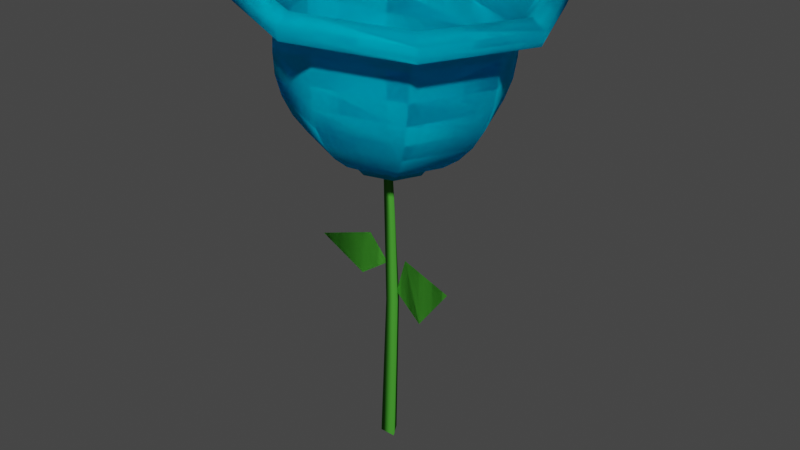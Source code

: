 # Source: Flower2.blend  (saved by Blender 2.93.20; exported with 4.5.12 LTS)
import bpy
from mathutils import Matrix  # noqa: F401  (used for matrix-valued properties, if any)

bpy.ops.wm.read_factory_settings(use_empty=True)
scene = bpy.context.scene
scene.name = 'Scene'

# ---- collections
col_collection = bpy.data.collections.new('Collection'); scene.collection.children.link(col_collection)

# ---- materials (node trees are filled in below, after node groups)
mat_grass = bpy.data.materials.new('Grass')
mat_grass.alpha_threshold = 0.0
mat_grass.use_transparent_shadow = False
mat_grass.diffuse_color = (0.06204, 0.3264, 0.0323, 1.0)
mat_grass.roughness = 0.4897
mat_grass.specular_intensity = 0.2692
mat_grass.line_color = (0.0, 0.0, 0.0, 1.0)
mat_dirt = bpy.data.materials.new('Dirt')
mat_dirt.use_transparent_shadow = False
mat_dirt.diffuse_color = (0.2079, 0.09831, 0.02555, 1.0)
mat_dirt.roughness = 1.0
mat_dirt.specular_intensity = 0.0
mat_flower = bpy.data.materials.new('Flower')
mat_flower.use_transparent_shadow = False
mat_flower.diffuse_color = (0.0, 0.5671, 0.8, 1.0)

# ---- material node trees

# ---- world
world_world = bpy.data.worlds.new('World'); scene.world = world_world
world_world.use_nodes = True; world_world.node_tree.nodes.clear()
_N = world_world.node_tree.nodes; _L = world_world.node_tree.links
n0 = _N.new('ShaderNodeOutputWorld'); n0.name = 'World Output'; n0.location = (300, 300)
n1 = _N.new('ShaderNodeBackground'); n1.name = 'Background'; n1.location = (10, 300)
n1.inputs[0].default_value = (0.05088, 0.05088, 0.05088, 1.0)
_L.new(n1.outputs[0], n0.inputs[0])
n0.is_active_output = True
world_world.color = (0.05088, 0.05088, 0.05088)
world_world.use_sun_shadow = False
world_world.sun_shadow_jitter_overblur = 0.0

# ---- meshes
me_cylinder_001 = bpy.data.meshes.new('Cylinder.001')
me_cylinder_001.from_pydata([(-1.523e-08, 0.5384, -1.0), (-2.226e-08, 0.1585, 1.016), (0.4663, -0.2692, -1.0), (0.2815, -0.1625, 1.0), (-0.4663, -0.2692, -1.0), (-0.2815, -0.1625, 1.0), (1.257, -0.2198, 0.3137), (5.024, -1.482, 0.3002), (0.428, 0.05799, 0.05965), (2.594, -0.6675, -0.03763), (-1.631, -0.3731, 0.13), (-4.004, -0.873, 0.3351), (-0.1016, -0.05105, 0.2453), (-1.115, -0.2646, 0.4191), (0.2918, 0.4317, 1.192e-07), (0.6657, -0.2159, 1.192e-07), (-0.08208, -0.2159, 1.192e-07), (1.257, -0.2198, 0.3137), (5.024, -1.482, 0.3002), (0.428, 0.05799, 0.05965), (2.594, -0.6675, -0.03763), (-1.631, -0.3731, 0.13), (-4.004, -0.873, 0.3351), (-0.1016, -0.05105, 0.2453), (-1.115, -0.2646, 0.4191), (0.06437, 1.444, 1.027), (1.515, 1.455, 0.8884), (1.712, 1.628, 0.9257), (2.486, 2.363, 0.9814), (3.184, 3.008, 1.059), (3.778, 3.537, 1.156), (0.4946, 6.015, 1.555), (0.4089, 5.9, 1.425), (0.3266, 5.557, 1.3), (0.2507, 5.002, 1.185), (0.1841, 4.253, 1.084), (0.1296, 3.342, 1.001), (0.08898, 2.302, 0.9389), (4.246, 3.93, 1.268), (4.57, 4.172, 1.391), (4.737, 4.253, 1.521), (0.08898, 2.302, 0.9389), (0.1296, 3.342, 1.001), (0.1841, 4.253, 1.084), (0.2507, 5.002, 1.185), (4.737, 4.253, 1.521), (4.57, 4.172, 1.391), (4.246, 3.93, 1.268), (3.778, 3.537, 1.156), (3.184, 3.008, 1.059), (2.486, 2.363, 0.9814), (1.712, 1.628, 0.9257), (1.515, 1.455, 0.8884), (0.3266, 5.557, 1.3), (0.4089, 5.9, 1.425), (0.4946, 6.015, 1.555), (0.06437, 1.444, 1.027), (-0.9539, 1.021, 1.036), (-1.376, -1.612e-06, 1.039), (-0.9539, -1.021, 1.036), (6.494, -1.375e-06, 1.507), (6.293, -1.555e-06, 1.377), (5.869, -1.38e-06, 1.255), (5.239, -1.386e-06, 1.144), (4.426, -1.573e-06, 1.049), (3.463, -1.582e-06, 0.9734), (2.385, -1.592e-06, 0.9202), (2.116, -1.605e-06, 0.8835), (0.06437, -1.444, 1.027), (1.083, -1.021, 1.019), (1.504, -1.639e-06, 1.016), (1.083, 1.021, 1.019), (0.6893, 8.089, 1.851), (6.394, 5.72, 1.805), (8.757, -1.296e-06, 1.786), (4.737, -4.253, 1.521), (4.57, -4.172, 1.391), (4.246, -3.93, 1.268), (3.778, -3.537, 1.156), (3.184, -3.008, 1.059), (2.486, -2.363, 0.9814), (1.712, -1.628, 0.9257), (1.515, -1.455, 0.8884), (6.394, -5.72, 1.805), (0.6893, -8.089, 1.851), (-5.016, -5.72, 1.898), (-7.379, -1.454e-06, 1.917), (-5.016, 5.72, 1.898), (-5.074, 5.806, 1.94), (-7.473, -1.454e-06, 1.959), (-5.074, -5.806, 1.94), (0.4946, -6.015, 1.555), (0.4089, -5.9, 1.425), (0.3266, -5.557, 1.3), (0.2507, -5.002, 1.185), (0.1841, -4.253, 1.084), (0.1296, -3.342, 1.001), (0.08898, -2.302, 0.9389), (0.06437, -2.057, 0.9002), (0.7163, -8.211, 1.892), (6.507, -5.806, 1.845), (8.906, -1.293e-06, 1.826), (6.507, 5.806, 1.845), (0.7163, 8.211, 1.892), (0.7432, 8.148, 1.933), (6.489, 5.761, 1.887), (-3.748, -4.253, 1.59), (-3.752, -4.172, 1.459), (-3.593, -3.93, 1.332), (-3.277, -3.537, 1.213), (-2.815, -3.008, 1.108), (-2.227, -2.363, 1.02), (-1.534, -1.628, 0.9521), (-1.386, -1.455, 0.9121), (8.869, -1.295e-06, 1.867), (6.489, -5.761, 1.887), (0.7432, -8.148, 1.933), (-5.003, -5.761, 1.98), (-7.383, -1.455e-06, 2.0), (-5.003, 5.761, 1.98), (-4.477, 5.268, 2.026), (-5.505, -1.493e-06, 1.604), (-5.475, -1.671e-06, 1.473), (-5.216, -1.489e-06, 1.345), (-4.738, -1.484e-06, 1.225), (-4.058, -1.656e-06, 1.118), (-3.203, -1.647e-06, 1.028), (-2.207, -1.637e-06, 0.9576), (-1.987, -1.567e-06, 0.917), (0.04958, -1.57e-06, 0.8778), (-6.653, -1.47e-06, 2.044), (-4.477, -5.268, 2.026), (0.7762, -7.449, 1.984), (6.03, -5.268, 1.941), (8.206, -1.323e-06, 1.923), (6.03, 5.268, 1.941), (0.7762, 7.449, 1.984), (-3.748, 4.253, 1.59), (-3.752, 4.172, 1.459), (-3.593, 3.93, 1.332), (-3.277, 3.537, 1.213), (-2.815, 3.008, 1.108), (-2.227, 2.363, 1.02), (-1.534, 1.628, 0.9521), (-1.386, 1.455, 0.9121), (0.7059, 6.516, 1.877), (0.06437, 2.057, 0.9002), (5.301, 4.607, 1.839), (7.204, -1.356e-06, 1.824), (5.301, -4.607, 1.839), (0.7059, -6.516, 1.877), (-3.889, -4.607, 1.914), (-5.792, -1.484e-06, 1.93), (-3.889, 4.607, 1.914), (-3.643, 4.253, 1.749), (-5.4, -1.492e-06, 1.764), (-3.643, -4.253, 1.749), (0.5994, -6.015, 1.715), (4.842, -4.253, 1.68), (6.599, -1.374e-06, 1.666), (4.842, 4.253, 1.68), (0.5994, 6.015, 1.715), (-0.9539, 1.021, 1.036), (-1.376, -1.612e-06, 1.039), (-0.9539, -1.021, 1.036), (6.494, -1.375e-06, 1.507), (6.293, -1.555e-06, 1.377), (5.869, -1.38e-06, 1.255), (5.239, -1.386e-06, 1.144), (4.426, -1.573e-06, 1.049), (3.463, -1.582e-06, 0.9734), (2.385, -1.592e-06, 0.9202), (2.116, -1.605e-06, 0.8835), (0.06437, -1.444, 1.027), (1.083, -1.021, 1.019), (1.504, -1.639e-06, 1.016), (1.083, 1.021, 1.019), (0.6893, 8.089, 1.851), (6.394, 5.72, 1.805), (8.757, -1.296e-06, 1.786), (4.737, -4.253, 1.521), (4.57, -4.172, 1.391), (4.246, -3.93, 1.268), (3.778, -3.537, 1.156), (3.184, -3.008, 1.059), (2.486, -2.363, 0.9814), (1.712, -1.628, 0.9257), (1.515, -1.455, 0.8884), (6.394, -5.72, 1.805), (0.6893, -8.089, 1.851), (-5.016, -5.72, 1.898), (-7.379, -1.454e-06, 1.917), (-5.016, 5.72, 1.898), (-5.074, 5.806, 1.94), (-7.473, -1.454e-06, 1.959), (-5.074, -5.806, 1.94), (0.4946, -6.015, 1.555), (0.4089, -5.9, 1.425), (0.3266, -5.557, 1.3), (0.2507, -5.002, 1.185), (0.1841, -4.253, 1.084), (0.1296, -3.342, 1.001), (0.08898, -2.302, 0.9389), (0.06437, -2.057, 0.9002), (0.7163, -8.211, 1.892), (6.507, -5.806, 1.845), (8.906, -1.293e-06, 1.826), (6.507, 5.806, 1.845), (0.7163, 8.211, 1.892), (0.7432, 8.148, 1.933), (6.489, 5.761, 1.887), (-3.748, -4.253, 1.59), (-3.752, -4.172, 1.459), (-3.593, -3.93, 1.332), (-3.277, -3.537, 1.213), (-2.815, -3.008, 1.108), (-2.227, -2.363, 1.02), (-1.534, -1.628, 0.9521), (-1.386, -1.455, 0.9121), (8.869, -1.295e-06, 1.867), (6.489, -5.761, 1.887), (0.7432, -8.148, 1.933), (-5.003, -5.761, 1.98), (-7.383, -1.455e-06, 2.0), (-5.003, 5.761, 1.98), (-4.477, 5.268, 2.026), (-5.505, -1.493e-06, 1.604), (-5.475, -1.671e-06, 1.473), (-5.216, -1.489e-06, 1.345), (-4.738, -1.484e-06, 1.225), (-4.058, -1.656e-06, 1.118), (-3.203, -1.647e-06, 1.028), (-2.207, -1.637e-06, 0.9576), (-1.987, -1.567e-06, 0.917), (0.04958, -1.57e-06, 0.8778), (-6.653, -1.47e-06, 2.044), (-4.477, -5.268, 2.026), (0.7762, -7.449, 1.984), (6.03, -5.268, 1.941), (8.206, -1.323e-06, 1.923), (6.03, 5.268, 1.941), (0.7762, 7.449, 1.984), (-3.748, 4.253, 1.59), (-3.752, 4.172, 1.459), (-3.593, 3.93, 1.332), (-3.277, 3.537, 1.213), (-2.815, 3.008, 1.108), (-2.227, 2.363, 1.02), (-1.534, 1.628, 0.9521), (-1.386, 1.455, 0.9121), (0.7059, 6.516, 1.877), (0.06437, 2.057, 0.9002), (5.301, 4.607, 1.839), (7.204, -1.356e-06, 1.824), (5.301, -4.607, 1.839), (0.7059, -6.516, 1.877), (-3.889, -4.607, 1.914), (-5.792, -1.484e-06, 1.93), (-3.889, 4.607, 1.914), (-3.643, 4.253, 1.749), (-5.4, -1.492e-06, 1.764), (-3.643, -4.253, 1.749), (0.5994, -6.015, 1.715), (4.842, -4.253, 1.68), (6.599, -1.374e-06, 1.666), (4.842, 4.253, 1.68), (0.5994, 6.015, 1.715)], [], [(14, 1, 3, 15), (15, 3, 5, 16), (3, 1, 5), (16, 5, 1, 14), (0, 2, 4), (6, 7, 9, 8), (10, 11, 13, 12), (4, 16, 14, 0), (2, 15, 16, 4), (0, 14, 15, 2), (17, 19, 20, 18), (21, 23, 24, 22), (52, 146, 56, 71), (37, 36, 50, 51), (67, 82, 69, 70), (146, 37, 51, 52), (146, 144, 57, 56), (100, 101, 74, 83), (129, 146, 52), (32, 31, 45, 46), (251, 25, 162, 249), (33, 32, 46, 47), (205, 188, 179, 206), (34, 33, 47, 48), (41, 27, 28, 42), (35, 34, 48, 49), (71, 56, 57, 58, 59, 68, 69, 70), (36, 35, 49, 50), (49, 48, 63, 64), (88, 89, 86, 87), (50, 49, 64, 65), (90, 99, 84, 85), (51, 50, 65, 66), (89, 90, 85, 86), (52, 51, 66, 67), (99, 100, 83, 84), (67, 52, 71, 70), (129, 52, 67), (46, 45, 60, 61), (98, 82, 69, 68), (47, 46, 61, 62), (103, 88, 87, 72), (48, 47, 62, 63), (101, 102, 73, 74), (129, 67, 82), (61, 60, 75, 76), (62, 61, 76, 77), (63, 62, 77, 78), (64, 63, 78, 79), (65, 64, 79, 80), (66, 65, 80, 81), (67, 66, 81, 82), (102, 103, 72, 73), (80, 79, 95, 96), (119, 118, 89, 88), (81, 80, 96, 97), (117, 116, 99, 90), (82, 81, 97, 98), (115, 114, 101, 100), (105, 104, 103, 102), (129, 82, 98), (76, 75, 91, 92), (114, 105, 102, 101), (77, 76, 92, 93), (104, 119, 88, 103), (78, 77, 93, 94), (116, 115, 100, 99), (79, 78, 94, 95), (118, 117, 90, 89), (136, 120, 119, 104), (93, 92, 107, 108), (133, 134, 114, 115), (94, 93, 108, 109), (120, 130, 118, 119), (95, 94, 109, 110), (135, 136, 104, 105), (96, 95, 110, 111), (152, 151, 131, 130), (97, 96, 111, 112), (150, 149, 133, 132), (98, 97, 112, 113), (147, 145, 136, 135), (131, 132, 116, 117), (129, 98, 113), (92, 91, 106, 107), (149, 148, 134, 133), (112, 111, 126, 127), (157, 158, 149, 150), (113, 112, 127, 128), (159, 160, 147, 148), (130, 131, 117, 118), (129, 113, 128), (107, 106, 121, 122), (151, 150, 132, 131), (108, 107, 122, 123), (153, 152, 130, 120), (109, 108, 123, 124), (145, 153, 120, 136), (110, 109, 124, 125), (148, 147, 135, 134), (111, 110, 125, 126), (123, 122, 138, 139), (161, 154, 153, 145), (124, 123, 139, 140), (158, 159, 148, 149), (125, 124, 140, 141), (155, 156, 151, 152), (126, 125, 141, 142), (160, 161, 145, 147), (127, 126, 142, 143), (154, 155, 152, 153), (128, 127, 143, 144), (91, 75, 158, 157), (134, 135, 105, 114), (129, 128, 144), (122, 121, 137, 138), (156, 157, 150, 151), (143, 142, 36, 37), (113, 98, 68, 59), (144, 143, 37, 146), (128, 113, 59, 58), (132, 133, 115, 116), (129, 144, 146), (138, 137, 31, 32), (251, 26, 27, 41), (139, 138, 32, 33), (234, 26, 251), (140, 139, 33, 34), (172, 175, 174, 187), (141, 140, 34, 35), (26, 176, 25, 251), (142, 141, 35, 36), (144, 128, 58, 57), (75, 60, 159, 158), (45, 31, 161, 160), (137, 121, 155, 154), (31, 137, 154, 161), (106, 91, 157, 156), (121, 106, 156, 155), (60, 45, 160, 159), (54, 39, 40, 55), (53, 38, 39, 54), (44, 30, 38, 53), (43, 29, 30, 44), (176, 175, 174, 173, 164, 163, 162, 25), (42, 28, 29, 43), (29, 169, 168, 30), (193, 192, 191, 194), (28, 170, 169, 29), (195, 190, 189, 204), (27, 171, 170, 28), (194, 191, 190, 195), (26, 172, 171, 27), (204, 189, 188, 205), (172, 175, 176, 26), (234, 172, 26), (39, 166, 165, 40), (203, 173, 174, 187), (38, 167, 166, 39), (208, 177, 192, 193), (30, 168, 167, 38), (206, 179, 178, 207), (234, 187, 172), (166, 181, 180, 165), (167, 182, 181, 166), (168, 183, 182, 167), (169, 184, 183, 168), (170, 185, 184, 169), (171, 186, 185, 170), (172, 187, 186, 171), (207, 178, 177, 208), (185, 201, 200, 184), (224, 193, 194, 223), (186, 202, 201, 185), (222, 195, 204, 221), (187, 203, 202, 186), (220, 205, 206, 219), (210, 207, 208, 209), (234, 203, 187), (181, 197, 196, 180), (219, 206, 207, 210), (182, 198, 197, 181), (209, 208, 193, 224), (183, 199, 198, 182), (221, 204, 205, 220), (184, 200, 199, 183), (223, 194, 195, 222), (241, 209, 224, 225), (198, 213, 212, 197), (238, 220, 219, 239), (199, 214, 213, 198), (225, 224, 223, 235), (200, 215, 214, 199), (240, 210, 209, 241), (201, 216, 215, 200), (257, 235, 236, 256), (202, 217, 216, 201), (255, 237, 238, 254), (203, 218, 217, 202), (252, 240, 241, 250), (236, 222, 221, 237), (234, 218, 203), (197, 212, 211, 196), (254, 238, 239, 253), (217, 232, 231, 216), (262, 255, 254, 263), (218, 233, 232, 217), (264, 253, 252, 265), (235, 223, 222, 236), (234, 233, 218), (212, 227, 226, 211), (256, 236, 237, 255), (213, 228, 227, 212), (258, 225, 235, 257), (214, 229, 228, 213), (250, 241, 225, 258), (215, 230, 229, 214), (253, 239, 240, 252), (216, 231, 230, 215), (228, 244, 243, 227), (266, 250, 258, 259), (229, 245, 244, 228), (263, 254, 253, 264), (230, 246, 245, 229), (260, 257, 256, 261), (231, 247, 246, 230), (265, 252, 250, 266), (232, 248, 247, 231), (259, 258, 257, 260), (233, 249, 248, 232), (196, 262, 263, 180), (239, 219, 210, 240), (234, 249, 233), (227, 243, 242, 226), (261, 256, 255, 262), (248, 41, 42, 247), (218, 164, 173, 203), (249, 251, 41, 248), (233, 163, 164, 218), (237, 221, 220, 238), (234, 251, 249), (243, 54, 55, 242), (244, 53, 54, 243), (245, 44, 53, 244), (246, 43, 44, 245), (247, 42, 43, 246), (249, 162, 163, 233), (180, 263, 264, 165), (40, 265, 266, 55), (242, 259, 260, 226), (55, 266, 259, 242), (211, 261, 262, 196), (226, 260, 261, 211), (165, 264, 265, 40)])
me_cylinder_001.polygons.foreach_set('use_smooth', [True] * 254)
me_cylinder_001.polygons.foreach_set('material_index', [0, 0, 0, 0, 0, 0, 0, 0, 0, 0, 0, 0, 1, 2, 1, 2, 1, 2, 2, 2, 1, 2, 2, 2, 2, 2, 1, 2, 2, 2, 2, 2, 2, 2, 2, 2, 1, 2, 2, 1, 2, 2, 2, 2, 2, 2, 2, 2, 2, 2, 2, 2, 2, 2, 2, 2, 2, 2, 2, 2, 2, 2, 2, 2, 2, 2, 2, 2, 2, 2, 2, 2, 2, 2, 2, 2, 2, 2, 2, 2, 2, 2, 2, 2, 2, 2, 2, 2, 2, 2, 2, 2, 2, 2, 2, 2, 2, 2, 2, 2, 2, 2, 2, 2, 2, 2, 2, 2, 2, 2, 2, 2, 2, 2, 2, 2, 2, 2, 1, 2, 1, 2, 2, 2, 2, 2, 2, 2, 1, 2, 1, 2, 1, 2, 2, 2, 2, 2, 2, 2, 2, 2, 2, 2, 1, 2, 2, 2, 2, 2, 2, 2, 2, 2, 1, 2, 2, 1, 2, 2, 2, 2, 2, 2, 2, 2, 2, 2, 2, 2, 2, 2, 2, 2, 2, 2, 2, 2, 2, 2, 2, 2, 2, 2, 2, 2, 2, 2, 2, 2, 2, 2, 2, 2, 2, 2, 2, 2, 2, 2, 2, 2, 2, 2, 2, 2, 2, 2, 2, 2, 2, 2, 2, 2, 2, 2, 2, 2, 2, 2, 2, 2, 2, 2, 2, 2, 2, 2, 2, 2, 2, 2, 2, 2, 2, 2, 1, 2, 1, 2, 2, 2, 2, 2, 2, 2, 1, 2, 2, 2, 2, 2, 2, 2])
_uv = me_cylinder_001.uv_layers.new(name='UVMap')
_uv.uv.foreach_set('vector', [1.0, 0.75, 1.0, 1.0, 0.6667, 1.0, 0.6667, 0.75, 0.6667, 0.75, 0.6667, 1.0, 0.3333, 1.0, 0.3333, 0.75, 0.4578, 0.13, 0.25, 0.49, 0.04215, 0.13, 0.3333, 0.75, 0.3333, 1.0, -5.96e-08, 1.0, -5.96e-08, 0.75, 0.75, 0.49, 0.9578, 0.13, 0.5422, 0.13, 0.0, 0.0, 1.0, 0.0, 1.0, 1.0, 0.0, 1.0, 0.0, 0.0, 1.0, 0.0, 1.0, 1.0, 0.0, 1.0, 0.3333, 0.5, 0.3333, 0.75, -5.96e-08, 0.75, -5.96e-08, 0.5, 0.6667, 0.5, 0.6667, 0.75, 0.3333, 0.75, 0.3333, 0.5, 1.0, 0.5, 1.0, 0.75, 0.6667, 0.75, 0.6667, 0.5, 0.0, 0.0, 0.0, 1.0, 1.0, 1.0, 1.0, 0.0, 0.0, 0.0, 0.0, 1.0, 1.0, 1.0, 1.0, 0.0, 0.625, 0.0625, 0.75, 0.0625, 0.75, 0.0625, 0.625, 0.0625, 0.75, 0.125, 0.75, 0.1875, 0.625, 0.1875, 0.625, 0.125, 0.5, 0.0625, 0.375, 0.0625, 0.375, 0.0625, 0.5, 0.0625, 0.75, 0.0625, 0.75, 0.125, 0.625, 0.125, 0.625, 0.0625, 0.75, 0.0625, 0.875, 0.0625, 0.875, 0.0625, 0.75, 0.0625, 0.375, 0.5, 0.5, 0.5, 0.5, 0.5, 0.375, 0.5, 0.6875, 0.0, 0.75, 0.0625, 0.625, 0.0625, 0.75, 0.4375, 0.75, 0.5, 0.625, 0.5, 0.625, 0.4375, 0.75, 0.0625, 0.75, 0.0625, 0.875, 0.0625, 0.875, 0.0625, 0.75, 0.375, 0.75, 0.4375, 0.625, 0.4375, 0.625, 0.375, 0.375, 0.5, 0.375, 0.5, 0.5, 0.5, 0.5, 0.5, 0.75, 0.3125, 0.75, 0.375, 0.625, 0.375, 0.625, 0.3125, 0.75, 0.125, 0.625, 0.125, 0.625, 0.1875, 0.75, 0.1875, 0.75, 0.25, 0.75, 0.3125, 0.625, 0.3125, 0.625, 0.25, 0.625, 0.0625, 0.75, 0.0625, 0.875, 0.0625, 5.96e-08, 0.0625, 0.125, 0.0625, 0.25, 0.0625, 0.375, 0.0625, 0.5, 0.0625, 0.75, 0.1875, 0.75, 0.25, 0.625, 0.25, 0.625, 0.1875, 0.625, 0.25, 0.625, 0.3125, 0.5, 0.3125, 0.5, 0.25, 0.875, 0.5, 1.0, 0.5, 1.0, 0.5, 0.875, 0.5, 0.625, 0.1875, 0.625, 0.25, 0.5, 0.25, 0.5, 0.1875, 0.125, 0.5, 0.25, 0.5, 0.25, 0.5, 0.125, 0.5, 0.625, 0.125, 0.625, 0.1875, 0.5, 0.1875, 0.5, 0.125, 0.0, 0.5, 0.125, 0.5, 0.125, 0.5, 0.0, 0.5, 0.625, 0.0625, 0.625, 0.125, 0.5, 0.125, 0.5, 0.0625, 0.25, 0.5, 0.375, 0.5, 0.375, 0.5, 0.25, 0.5, 0.5, 0.0625, 0.625, 0.0625, 0.625, 0.0625, 0.5, 0.0625, 0.5625, 0.0, 0.625, 0.0625, 0.5, 0.0625, 0.625, 0.4375, 0.625, 0.5, 0.5, 0.5, 0.5, 0.4375, 0.25, 0.0625, 0.375, 0.0625, 0.375, 0.0625, 0.25, 0.0625, 0.625, 0.375, 0.625, 0.4375, 0.5, 0.4375, 0.5, 0.375, 0.75, 0.5, 0.875, 0.5, 0.875, 0.5, 0.75, 0.5, 0.625, 0.3125, 0.625, 0.375, 0.5, 0.375, 0.5, 0.3125, 0.5, 0.5, 0.625, 0.5, 0.625, 0.5, 0.5, 0.5, 0.4375, 0.0, 0.5, 0.0625, 0.375, 0.0625, 0.5, 0.4375, 0.5, 0.5, 0.375, 0.5, 0.375, 0.4375, 0.5, 0.375, 0.5, 0.4375, 0.375, 0.4375, 0.375, 0.375, 0.5, 0.3125, 0.5, 0.375, 0.375, 0.375, 0.375, 0.3125, 0.5, 0.25, 0.5, 0.3125, 0.375, 0.3125, 0.375, 0.25, 0.5, 0.1875, 0.5, 0.25, 0.375, 0.25, 0.375, 0.1875, 0.5, 0.125, 0.5, 0.1875, 0.375, 0.1875, 0.375, 0.125, 0.5, 0.0625, 0.5, 0.125, 0.375, 0.125, 0.375, 0.0625, 0.625, 0.5, 0.75, 0.5, 0.75, 0.5, 0.625, 0.5, 0.375, 0.1875, 0.375, 0.25, 0.25, 0.25, 0.25, 0.1875, 0.875, 0.5, 1.0, 0.5, 1.0, 0.5, 0.875, 0.5, 0.375, 0.125, 0.375, 0.1875, 0.25, 0.1875, 0.25, 0.125, 0.125, 0.5, 0.25, 0.5, 0.25, 0.5, 0.125, 0.5, 0.375, 0.0625, 0.375, 0.125, 0.25, 0.125, 0.25, 0.0625, 0.375, 0.5, 0.5, 0.5, 0.5, 0.5, 0.375, 0.5, 0.625, 0.5, 0.75, 0.5, 0.75, 0.5, 0.625, 0.5, 0.3125, 0.0, 0.375, 0.0625, 0.25, 0.0625, 0.375, 0.4375, 0.375, 0.5, 0.25, 0.5, 0.25, 0.4375, 0.5, 0.5, 0.625, 0.5, 0.625, 0.5, 0.5, 0.5, 0.375, 0.375, 0.375, 0.4375, 0.25, 0.4375, 0.25, 0.375, 0.75, 0.5, 0.875, 0.5, 0.875, 0.5, 0.75, 0.5, 0.375, 0.3125, 0.375, 0.375, 0.25, 0.375, 0.25, 0.3125, 0.25, 0.5, 0.375, 0.5, 0.375, 0.5, 0.25, 0.5, 0.375, 0.25, 0.375, 0.3125, 0.25, 0.3125, 0.25, 0.25, 0.0, 0.5, 0.125, 0.5, 0.125, 0.5, 0.0, 0.5, 0.75, 0.5, 0.875, 0.5, 0.875, 0.5, 0.75, 0.5, 0.25, 0.375, 0.25, 0.4375, 0.125, 0.4375, 0.125, 0.375, 0.375, 0.5, 0.5, 0.5, 0.5, 0.5, 0.375, 0.5, 0.25, 0.3125, 0.25, 0.375, 0.125, 0.375, 0.125, 0.3125, 0.875, 0.5, 1.0, 0.5, 1.0, 0.5, 0.875, 0.5, 0.25, 0.25, 0.25, 0.3125, 0.125, 0.3125, 0.125, 0.25, 0.625, 0.5, 0.75, 0.5, 0.75, 0.5, 0.625, 0.5, 0.25, 0.1875, 0.25, 0.25, 0.125, 0.25, 0.125, 0.1875, 0.0, 0.5, 0.125, 0.5, 0.125, 0.5, 0.0, 0.5, 0.25, 0.125, 0.25, 0.1875, 0.125, 0.1875, 0.125, 0.125, 0.25, 0.5, 0.375, 0.5, 0.375, 0.5, 0.25, 0.5, 0.25, 0.0625, 0.25, 0.125, 0.125, 0.125, 0.125, 0.0625, 0.625, 0.5, 0.75, 0.5, 0.75, 0.5, 0.625, 0.5, 0.125, 0.5, 0.25, 0.5, 0.25, 0.5, 0.125, 0.5, 0.1875, 0.0, 0.25, 0.0625, 0.125, 0.0625, 0.25, 0.4375, 0.25, 0.5, 0.125, 0.5, 0.125, 0.4375, 0.375, 0.5, 0.5, 0.5, 0.5, 0.5, 0.375, 0.5, 0.125, 0.125, 0.125, 0.1875, 0.0, 0.1875, 0.0, 0.125, 0.25, 0.5, 0.375, 0.5, 0.375, 0.5, 0.25, 0.5, 0.125, 0.0625, 0.125, 0.125, 0.0, 0.125, 5.96e-08, 0.0625, 0.5, 0.5, 0.625, 0.5, 0.625, 0.5, 0.5, 0.5, 0.0, 0.5, 0.125, 0.5, 0.125, 0.5, 0.0, 0.5, 0.0625, 0.0, 0.125, 0.0625, 5.96e-08, 0.0625, 0.125, 0.4375, 0.125, 0.5, 0.0, 0.5, 0.0, 0.4375, 0.125, 0.5, 0.25, 0.5, 0.25, 0.5, 0.125, 0.5, 0.125, 0.375, 0.125, 0.4375, 0.0, 0.4375, 0.0, 0.375, 0.875, 0.5, 1.0, 0.5, 1.0, 0.5, 0.875, 0.5, 0.125, 0.3125, 0.125, 0.375, 0.0, 0.375, 0.0, 0.3125, 0.75, 0.5, 0.875, 0.5, 0.875, 0.5, 0.75, 0.5, 0.125, 0.25, 0.125, 0.3125, 0.0, 0.3125, 0.0, 0.25, 0.5, 0.5, 0.625, 0.5, 0.625, 0.5, 0.5, 0.5, 0.125, 0.1875, 0.125, 0.25, 0.0, 0.25, 0.0, 0.1875, 1.0, 0.375, 1.0, 0.4375, 0.875, 0.4375, 0.875, 0.375, 0.75, 0.5, 0.875, 0.5, 0.875, 0.5, 0.75, 0.5, 1.0, 0.3125, 1.0, 0.375, 0.875, 0.375, 0.875, 0.3125, 0.375, 0.5, 0.5, 0.5, 0.5, 0.5, 0.375, 0.5, 1.0, 0.25, 1.0, 0.3125, 0.875, 0.3125, 0.875, 0.25, 0.0, 0.5, 0.125, 0.5, 0.125, 0.5, 0.0, 0.5, 1.0, 0.1875, 1.0, 0.25, 0.875, 0.25, 0.875, 0.1875, 0.625, 0.5, 0.75, 0.5, 0.75, 0.5, 0.625, 0.5, 1.0, 0.125, 1.0, 0.1875, 0.875, 0.1875, 0.875, 0.125, 0.875, 0.5, 1.0, 0.5, 1.0, 0.5, 0.875, 0.5, 1.0, 0.0625, 1.0, 0.125, 0.875, 0.125, 0.875, 0.0625, 0.25, 0.5, 0.375, 0.5, 0.375, 0.5, 0.25, 0.5, 0.5, 0.5, 0.625, 0.5, 0.625, 0.5, 0.5, 0.5, 0.9375, 0.0, 1.0, 0.0625, 0.875, 0.0625, 1.0, 0.4375, 1.0, 0.5, 0.875, 0.5, 0.875, 0.4375, 0.125, 0.5, 0.25, 0.5, 0.25, 0.5, 0.125, 0.5, 0.875, 0.125, 0.875, 0.1875, 0.75, 0.1875, 0.75, 0.125, 0.125, 0.0625, 0.25, 0.0625, 0.25, 0.0625, 0.125, 0.0625, 0.875, 0.0625, 0.875, 0.125, 0.75, 0.125, 0.75, 0.0625, 5.96e-08, 0.0625, 0.125, 0.0625, 0.125, 0.0625, 5.96e-08, 0.0625, 0.25, 0.5, 0.375, 0.5, 0.375, 0.5, 0.25, 0.5, 0.8125, 0.0, 0.875, 0.0625, 0.75, 0.0625, 0.875, 0.4375, 0.875, 0.5, 0.75, 0.5, 0.75, 0.4375, 0.75, 0.0625, 0.625, 0.0625, 0.625, 0.125, 0.75, 0.125, 0.875, 0.375, 0.875, 0.4375, 0.75, 0.4375, 0.75, 0.375, 0.6875, 0.0, 0.625, 0.0625, 0.75, 0.0625, 0.875, 0.3125, 0.875, 0.375, 0.75, 0.375, 0.75, 0.3125, 0.5, 0.0625, 0.5, 0.0625, 0.375, 0.0625, 0.375, 0.0625, 0.875, 0.25, 0.875, 0.3125, 0.75, 0.3125, 0.75, 0.25, 0.625, 0.0625, 0.625, 0.0625, 0.75, 0.0625, 0.75, 0.0625, 0.875, 0.1875, 0.875, 0.25, 0.75, 0.25, 0.75, 0.1875, 0.875, 0.0625, 1.0, 0.0625, 1.0, 0.0625, 0.875, 0.0625, 0.375, 0.5, 0.5, 0.5, 0.5, 0.5, 0.375, 0.5, 0.625, 0.5, 0.75, 0.5, 0.75, 0.5, 0.625, 0.5, 0.875, 0.5, 1.0, 0.5, 1.0, 0.5, 0.875, 0.5, 0.75, 0.5, 0.875, 0.5, 0.875, 0.5, 0.75, 0.5, 0.125, 0.5, 0.25, 0.5, 0.25, 0.5, 0.125, 0.5, 0.0, 0.5, 0.125, 0.5, 0.125, 0.5, 0.0, 0.5, 0.5, 0.5, 0.625, 0.5, 0.625, 0.5, 0.5, 0.5, 0.75, 0.4375, 0.625, 0.4375, 0.625, 0.5, 0.75, 0.5, 0.75, 0.375, 0.625, 0.375, 0.625, 0.4375, 0.75, 0.4375, 0.75, 0.3125, 0.625, 0.3125, 0.625, 0.375, 0.75, 0.375, 0.75, 0.25, 0.625, 0.25, 0.625, 0.3125, 0.75, 0.3125, 0.625, 0.0625, 0.5, 0.0625, 0.375, 0.0625, 0.25, 0.0625, 0.125, 0.0625, 5.96e-08, 0.0625, 0.875, 0.0625, 0.75, 0.0625, 0.75, 0.1875, 0.625, 0.1875, 0.625, 0.25, 0.75, 0.25, 0.625, 0.25, 0.5, 0.25, 0.5, 0.3125, 0.625, 0.3125, 0.875, 0.5, 0.875, 0.5, 1.0, 0.5, 1.0, 0.5, 0.625, 0.1875, 0.5, 0.1875, 0.5, 0.25, 0.625, 0.25, 0.125, 0.5, 0.125, 0.5, 0.25, 0.5, 0.25, 0.5, 0.625, 0.125, 0.5, 0.125, 0.5, 0.1875, 0.625, 0.1875, 0.0, 0.5, 0.0, 0.5, 0.125, 0.5, 0.125, 0.5, 0.625, 0.0625, 0.5, 0.0625, 0.5, 0.125, 0.625, 0.125, 0.25, 0.5, 0.25, 0.5, 0.375, 0.5, 0.375, 0.5, 0.5, 0.0625, 0.5, 0.0625, 0.625, 0.0625, 0.625, 0.0625, 0.5625, 0.0, 0.5, 0.0625, 0.625, 0.0625, 0.625, 0.4375, 0.5, 0.4375, 0.5, 0.5, 0.625, 0.5, 0.25, 0.0625, 0.25, 0.0625, 0.375, 0.0625, 0.375, 0.0625, 0.625, 0.375, 0.5, 0.375, 0.5, 0.4375, 0.625, 0.4375, 0.75, 0.5, 0.75, 0.5, 0.875, 0.5, 0.875, 0.5, 0.625, 0.3125, 0.5, 0.3125, 0.5, 0.375, 0.625, 0.375, 0.5, 0.5, 0.5, 0.5, 0.625, 0.5, 0.625, 0.5, 0.4375, 0.0, 0.375, 0.0625, 0.5, 0.0625, 0.5, 0.4375, 0.375, 0.4375, 0.375, 0.5, 0.5, 0.5, 0.5, 0.375, 0.375, 0.375, 0.375, 0.4375, 0.5, 0.4375, 0.5, 0.3125, 0.375, 0.3125, 0.375, 0.375, 0.5, 0.375, 0.5, 0.25, 0.375, 0.25, 0.375, 0.3125, 0.5, 0.3125, 0.5, 0.1875, 0.375, 0.1875, 0.375, 0.25, 0.5, 0.25, 0.5, 0.125, 0.375, 0.125, 0.375, 0.1875, 0.5, 0.1875, 0.5, 0.0625, 0.375, 0.0625, 0.375, 0.125, 0.5, 0.125, 0.625, 0.5, 0.625, 0.5, 0.75, 0.5, 0.75, 0.5, 0.375, 0.1875, 0.25, 0.1875, 0.25, 0.25, 0.375, 0.25, 0.875, 0.5, 0.875, 0.5, 1.0, 0.5, 1.0, 0.5, 0.375, 0.125, 0.25, 0.125, 0.25, 0.1875, 0.375, 0.1875, 0.125, 0.5, 0.125, 0.5, 0.25, 0.5, 0.25, 0.5, 0.375, 0.0625, 0.25, 0.0625, 0.25, 0.125, 0.375, 0.125, 0.375, 0.5, 0.375, 0.5, 0.5, 0.5, 0.5, 0.5, 0.625, 0.5, 0.625, 0.5, 0.75, 0.5, 0.75, 0.5, 0.3125, 0.0, 0.25, 0.0625, 0.375, 0.0625, 0.375, 0.4375, 0.25, 0.4375, 0.25, 0.5, 0.375, 0.5, 0.5, 0.5, 0.5, 0.5, 0.625, 0.5, 0.625, 0.5, 0.375, 0.375, 0.25, 0.375, 0.25, 0.4375, 0.375, 0.4375, 0.75, 0.5, 0.75, 0.5, 0.875, 0.5, 0.875, 0.5, 0.375, 0.3125, 0.25, 0.3125, 0.25, 0.375, 0.375, 0.375, 0.25, 0.5, 0.25, 0.5, 0.375, 0.5, 0.375, 0.5, 0.375, 0.25, 0.25, 0.25, 0.25, 0.3125, 0.375, 0.3125, 0.0, 0.5, 0.0, 0.5, 0.125, 0.5, 0.125, 0.5, 0.75, 0.5, 0.75, 0.5, 0.875, 0.5, 0.875, 0.5, 0.25, 0.375, 0.125, 0.375, 0.125, 0.4375, 0.25, 0.4375, 0.375, 0.5, 0.375, 0.5, 0.5, 0.5, 0.5, 0.5, 0.25, 0.3125, 0.125, 0.3125, 0.125, 0.375, 0.25, 0.375, 0.875, 0.5, 0.875, 0.5, 1.0, 0.5, 1.0, 0.5, 0.25, 0.25, 0.125, 0.25, 0.125, 0.3125, 0.25, 0.3125, 0.625, 0.5, 0.625, 0.5, 0.75, 0.5, 0.75, 0.5, 0.25, 0.1875, 0.125, 0.1875, 0.125, 0.25, 0.25, 0.25, 0.0, 0.5, 0.0, 0.5, 0.125, 0.5, 0.125, 0.5, 0.25, 0.125, 0.125, 0.125, 0.125, 0.1875, 0.25, 0.1875, 0.25, 0.5, 0.25, 0.5, 0.375, 0.5, 0.375, 0.5, 0.25, 0.0625, 0.125, 0.0625, 0.125, 0.125, 0.25, 0.125, 0.625, 0.5, 0.625, 0.5, 0.75, 0.5, 0.75, 0.5, 0.125, 0.5, 0.125, 0.5, 0.25, 0.5, 0.25, 0.5, 0.1875, 0.0, 0.125, 0.0625, 0.25, 0.0625, 0.25, 0.4375, 0.125, 0.4375, 0.125, 0.5, 0.25, 0.5, 0.375, 0.5, 0.375, 0.5, 0.5, 0.5, 0.5, 0.5, 0.125, 0.125, 0.0, 0.125, 0.0, 0.1875, 0.125, 0.1875, 0.25, 0.5, 0.25, 0.5, 0.375, 0.5, 0.375, 0.5, 0.125, 0.0625, 5.96e-08, 0.0625, 0.0, 0.125, 0.125, 0.125, 0.5, 0.5, 0.5, 0.5, 0.625, 0.5, 0.625, 0.5, 0.0, 0.5, 0.0, 0.5, 0.125, 0.5, 0.125, 0.5, 0.0625, 0.0, 5.96e-08, 0.0625, 0.125, 0.0625, 0.125, 0.4375, 0.0, 0.4375, 0.0, 0.5, 0.125, 0.5, 0.125, 0.5, 0.125, 0.5, 0.25, 0.5, 0.25, 0.5, 0.125, 0.375, 0.0, 0.375, 0.0, 0.4375, 0.125, 0.4375, 0.875, 0.5, 0.875, 0.5, 1.0, 0.5, 1.0, 0.5, 0.125, 0.3125, 0.0, 0.3125, 0.0, 0.375, 0.125, 0.375, 0.75, 0.5, 0.75, 0.5, 0.875, 0.5, 0.875, 0.5, 0.125, 0.25, 0.0, 0.25, 0.0, 0.3125, 0.125, 0.3125, 0.5, 0.5, 0.5, 0.5, 0.625, 0.5, 0.625, 0.5, 0.125, 0.1875, 0.0, 0.1875, 0.0, 0.25, 0.125, 0.25, 1.0, 0.375, 0.875, 0.375, 0.875, 0.4375, 1.0, 0.4375, 0.75, 0.5, 0.75, 0.5, 0.875, 0.5, 0.875, 0.5, 1.0, 0.3125, 0.875, 0.3125, 0.875, 0.375, 1.0, 0.375, 0.375, 0.5, 0.375, 0.5, 0.5, 0.5, 0.5, 0.5, 1.0, 0.25, 0.875, 0.25, 0.875, 0.3125, 1.0, 0.3125, 0.0, 0.5, 0.0, 0.5, 0.125, 0.5, 0.125, 0.5, 1.0, 0.1875, 0.875, 0.1875, 0.875, 0.25, 1.0, 0.25, 0.625, 0.5, 0.625, 0.5, 0.75, 0.5, 0.75, 0.5, 1.0, 0.125, 0.875, 0.125, 0.875, 0.1875, 1.0, 0.1875, 0.875, 0.5, 0.875, 0.5, 1.0, 0.5, 1.0, 0.5, 1.0, 0.0625, 0.875, 0.0625, 0.875, 0.125, 1.0, 0.125, 0.25, 0.5, 0.25, 0.5, 0.375, 0.5, 0.375, 0.5, 0.5, 0.5, 0.5, 0.5, 0.625, 0.5, 0.625, 0.5, 0.9375, 0.0, 0.875, 0.0625, 1.0, 0.0625, 1.0, 0.4375, 0.875, 0.4375, 0.875, 0.5, 1.0, 0.5, 0.125, 0.5, 0.125, 0.5, 0.25, 0.5, 0.25, 0.5, 0.875, 0.125, 0.75, 0.125, 0.75, 0.1875, 0.875, 0.1875, 0.125, 0.0625, 0.125, 0.0625, 0.25, 0.0625, 0.25, 0.0625, 0.875, 0.0625, 0.75, 0.0625, 0.75, 0.125, 0.875, 0.125, 5.96e-08, 0.0625, 5.96e-08, 0.0625, 0.125, 0.0625, 0.125, 0.0625, 0.25, 0.5, 0.25, 0.5, 0.375, 0.5, 0.375, 0.5, 0.8125, 0.0, 0.75, 0.0625, 0.875, 0.0625, 0.875, 0.4375, 0.75, 0.4375, 0.75, 0.5, 0.875, 0.5, 0.875, 0.375, 0.75, 0.375, 0.75, 0.4375, 0.875, 0.4375, 0.875, 0.3125, 0.75, 0.3125, 0.75, 0.375, 0.875, 0.375, 0.875, 0.25, 0.75, 0.25, 0.75, 0.3125, 0.875, 0.3125, 0.875, 0.1875, 0.75, 0.1875, 0.75, 0.25, 0.875, 0.25, 0.875, 0.0625, 0.875, 0.0625, 1.0, 0.0625, 1.0, 0.0625, 0.375, 0.5, 0.375, 0.5, 0.5, 0.5, 0.5, 0.5, 0.625, 0.5, 0.625, 0.5, 0.75, 0.5, 0.75, 0.5, 0.875, 0.5, 0.875, 0.5, 1.0, 0.5, 1.0, 0.5, 0.75, 0.5, 0.75, 0.5, 0.875, 0.5, 0.875, 0.5, 0.125, 0.5, 0.125, 0.5, 0.25, 0.5, 0.25, 0.5, 0.0, 0.5, 0.0, 0.5, 0.125, 0.5, 0.125, 0.5, 0.5, 0.5, 0.5, 0.5, 0.625, 0.5, 0.625, 0.5])
me_cylinder_001.materials.append(mat_grass)
me_cylinder_001.materials.append(mat_dirt)
me_cylinder_001.materials.append(mat_flower)
me_cylinder_001.use_remesh_fix_poles = True
me_cylinder_001.use_remesh_preserve_attributes = False
me_cylinder_001.update()

# ---- objects
ob_cylinder = bpy.data.objects.new('Cylinder', me_cylinder_001)

# ---- transforms, parenting, visibility, modifiers, constraints
ob_cylinder.location = (0.0, 0.0, -0.6773)
ob_cylinder.scale = (0.03765, 0.03765, 0.3385)

# ---- collection membership
col_collection.objects.link(ob_cylinder)

# ---- scene / render settings (as saved in the file)
scene.frame_start = 1; scene.frame_end = 250; scene.frame_set(1)
scene.render.engine = 'BLENDER_EEVEE_NEXT'
scene.cycles.use_denoising = False
scene.cycles.samples = 128
scene.cycles.sampling_pattern = 'TABULATED_SOBOL'
scene.cycles.use_adaptive_sampling = False
scene.cycles.use_light_tree = False
scene.view_settings.view_transform = 'Filmic'
bpy.context.view_layer.update()

# ---- added for rendering (the .blend has no active camera and no usable light): camera, sun
cam_auto = bpy.data.cameras.new('AutoCamera')
cam_auto.lens = 50.0
cam_auto.sensor_width = 36.0
cam_auto.clip_end = 1000.0
ob_auto_camera = bpy.data.objects.new('AutoCamera', cam_auto)
scene.collection.objects.link(ob_auto_camera)
ob_auto_camera.location = (1.27651, -1.49945, 0.498983)
ob_auto_camera.rotation_euler = (1.09748, -7.21219e-08, 0.694738)
scene.camera = ob_auto_camera
light_auto_sun = bpy.data.lights.new('AutoSun', 'SUN')
light_auto_sun.energy = 3.0
light_auto_sun.angle = 0.0523599
ob_auto_sun = bpy.data.objects.new('AutoSun', light_auto_sun)
scene.collection.objects.link(ob_auto_sun)
ob_auto_sun.rotation_euler = (0.872665, 0.174533, 0.523599)
bpy.context.view_layer.update()

